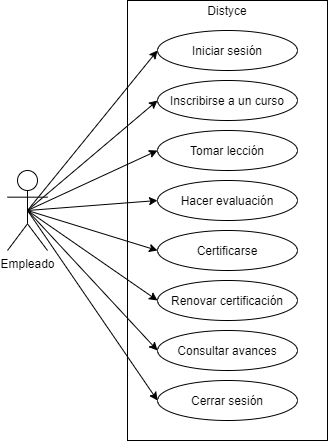

The diagram above was exported from draw.io. Its source (the exported page's mxGraphModel, read from the mxfile embedded in the PNG):
<mxGraphModel dx="664" dy="562" grid="1" gridSize="10" guides="1" tooltips="1" connect="1" arrows="1" fold="1" page="1" pageScale="1" pageWidth="827" pageHeight="1169" math="0" shadow="0">
  <root>
    <mxCell id="0" />
    <mxCell id="1" parent="0" />
    <mxCell id="13" value="" style="rounded=0;whiteSpace=wrap;html=1;strokeColor=#000000;" vertex="1" parent="1">
      <mxGeometry x="200" y="120" width="200" height="440" as="geometry" />
    </mxCell>
    <mxCell id="27" style="edgeStyle=none;rounded=0;orthogonalLoop=1;jettySize=auto;html=1;exitX=0.5;exitY=0.5;exitDx=0;exitDy=0;exitPerimeter=0;entryX=0;entryY=0.5;entryDx=0;entryDy=0;" edge="1" parent="1" source="16" target="24">
      <mxGeometry relative="1" as="geometry" />
    </mxCell>
    <mxCell id="35" style="edgeStyle=none;rounded=0;orthogonalLoop=1;jettySize=auto;html=1;exitX=0.5;exitY=0.5;exitDx=0;exitDy=0;exitPerimeter=0;entryX=0;entryY=0.5;entryDx=0;entryDy=0;" edge="1" parent="1" source="16" target="36">
      <mxGeometry relative="1" as="geometry" />
    </mxCell>
    <mxCell id="40" style="edgeStyle=none;rounded=0;orthogonalLoop=1;jettySize=auto;html=1;exitX=0.5;exitY=0.5;exitDx=0;exitDy=0;exitPerimeter=0;entryX=0;entryY=0.5;entryDx=0;entryDy=0;" edge="1" parent="1" source="16" target="33">
      <mxGeometry relative="1" as="geometry" />
    </mxCell>
    <mxCell id="41" style="edgeStyle=none;rounded=0;orthogonalLoop=1;jettySize=auto;html=1;exitX=0.5;exitY=0.5;exitDx=0;exitDy=0;exitPerimeter=0;entryX=0;entryY=0.5;entryDx=0;entryDy=0;" edge="1" parent="1" source="16" target="39">
      <mxGeometry relative="1" as="geometry" />
    </mxCell>
    <mxCell id="44" style="edgeStyle=none;rounded=0;orthogonalLoop=1;jettySize=auto;html=1;exitX=0.5;exitY=0.5;exitDx=0;exitDy=0;exitPerimeter=0;entryX=0;entryY=0.5;entryDx=0;entryDy=0;" edge="1" parent="1" source="16" target="42">
      <mxGeometry relative="1" as="geometry" />
    </mxCell>
    <mxCell id="45" style="edgeStyle=none;rounded=0;orthogonalLoop=1;jettySize=auto;html=1;exitX=0.5;exitY=0.5;exitDx=0;exitDy=0;exitPerimeter=0;entryX=0;entryY=0.5;entryDx=0;entryDy=0;" edge="1" parent="1" source="16" target="49">
      <mxGeometry relative="1" as="geometry" />
    </mxCell>
    <mxCell id="50" style="edgeStyle=none;rounded=0;orthogonalLoop=1;jettySize=auto;html=1;exitX=0.5;exitY=0.5;exitDx=0;exitDy=0;exitPerimeter=0;entryX=0;entryY=0.5;entryDx=0;entryDy=0;" edge="1" parent="1" source="16" target="43">
      <mxGeometry relative="1" as="geometry" />
    </mxCell>
    <mxCell id="16" value="Empleado" style="shape=umlActor;verticalLabelPosition=bottom;verticalAlign=top;html=1;" vertex="1" parent="1">
      <mxGeometry x="80" y="290" width="40" height="80" as="geometry" />
    </mxCell>
    <mxCell id="18" value="Iniciar sesión" style="ellipse;whiteSpace=wrap;html=1;" vertex="1" parent="1">
      <mxGeometry x="230" y="150" width="140" height="40" as="geometry" />
    </mxCell>
    <mxCell id="19" value="Distyce" style="text;html=1;strokeColor=none;fillColor=none;align=center;verticalAlign=middle;whiteSpace=wrap;rounded=0;" vertex="1" parent="1">
      <mxGeometry x="200" y="120" width="200" height="20" as="geometry" />
    </mxCell>
    <mxCell id="24" value="Inscribirse a un curso" style="ellipse;whiteSpace=wrap;html=1;" vertex="1" parent="1">
      <mxGeometry x="230" y="200" width="140" height="40" as="geometry" />
    </mxCell>
    <mxCell id="30" style="edgeStyle=none;rounded=0;orthogonalLoop=1;jettySize=auto;html=1;exitX=0.5;exitY=0.5;exitDx=0;exitDy=0;exitPerimeter=0;entryX=0;entryY=0.5;entryDx=0;entryDy=0;" edge="1" parent="1" source="16" target="18">
      <mxGeometry relative="1" as="geometry" />
    </mxCell>
    <mxCell id="33" value="Tomar lección" style="ellipse;whiteSpace=wrap;html=1;" vertex="1" parent="1">
      <mxGeometry x="230" y="250" width="140" height="40" as="geometry" />
    </mxCell>
    <mxCell id="36" value="Hacer evaluación" style="ellipse;whiteSpace=wrap;html=1;" vertex="1" parent="1">
      <mxGeometry x="230" y="300" width="140" height="40" as="geometry" />
    </mxCell>
    <mxCell id="39" value="Certificarse" style="ellipse;whiteSpace=wrap;html=1;" vertex="1" parent="1">
      <mxGeometry x="230" y="350" width="140" height="40" as="geometry" />
    </mxCell>
    <mxCell id="42" value="Renovar certificación" style="ellipse;whiteSpace=wrap;html=1;" vertex="1" parent="1">
      <mxGeometry x="230" y="400" width="140" height="40" as="geometry" />
    </mxCell>
    <mxCell id="43" value="Cerrar sesión" style="ellipse;whiteSpace=wrap;html=1;" vertex="1" parent="1">
      <mxGeometry x="230" y="500" width="140" height="40" as="geometry" />
    </mxCell>
    <mxCell id="49" value="Consultar avances" style="ellipse;whiteSpace=wrap;html=1;" vertex="1" parent="1">
      <mxGeometry x="230" y="450" width="140" height="40" as="geometry" />
    </mxCell>
  </root>
</mxGraphModel>